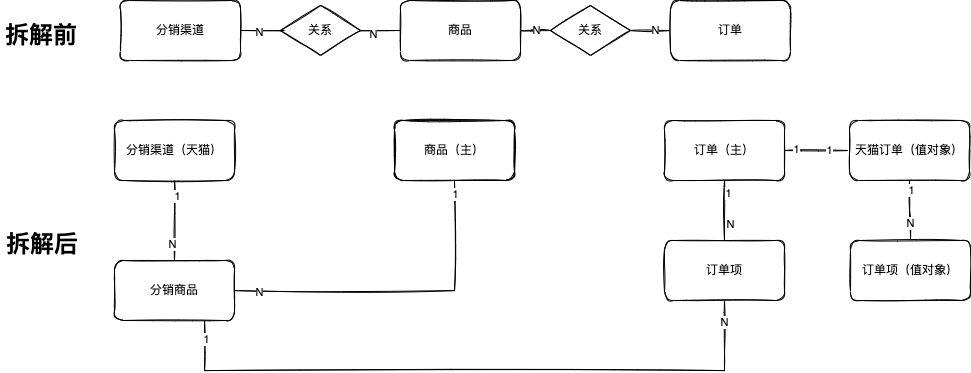

The diagram above was exported from draw.io. Its source (the exported page's mxGraphModel, read from the mxfile embedded in the PNG):
<mxGraphModel dx="784" dy="735" grid="1" gridSize="10" guides="1" tooltips="1" connect="1" arrows="1" fold="1" page="1" pageScale="1" pageWidth="827" pageHeight="1169" math="0" shadow="0">
  <root>
    <mxCell id="0" />
    <mxCell id="1" parent="0" />
    <mxCell id="17" value="&lt;h1&gt;拆解前&lt;br&gt;&lt;/h1&gt;" style="text;html=1;strokeColor=none;fillColor=none;spacing=5;spacingTop=-20;whiteSpace=wrap;overflow=hidden;rounded=0;" parent="1" vertex="1">
      <mxGeometry x="1160" y="195" width="90" height="50" as="geometry" />
    </mxCell>
    <mxCell id="18" value="&lt;h1&gt;拆解后&lt;/h1&gt;" style="text;html=1;strokeColor=none;fillColor=none;spacing=5;spacingTop=-20;whiteSpace=wrap;overflow=hidden;rounded=0;" parent="1" vertex="1">
      <mxGeometry x="1161" y="404" width="80" height="50" as="geometry" />
    </mxCell>
    <mxCell id="85" style="edgeStyle=orthogonalEdgeStyle;rounded=0;orthogonalLoop=1;jettySize=auto;html=1;endArrow=none;endFill=0;sketch=1;" edge="1" parent="1" source="88" target="91">
      <mxGeometry relative="1" as="geometry" />
    </mxCell>
    <mxCell id="86" value="N" style="edgeLabel;html=1;align=center;verticalAlign=middle;resizable=0;points=[];sketch=1;" vertex="1" connectable="0" parent="85">
      <mxGeometry x="-0.7625" y="-1" relative="1" as="geometry">
        <mxPoint as="offset" />
      </mxGeometry>
    </mxCell>
    <mxCell id="87" value="N" style="edgeLabel;html=1;align=center;verticalAlign=middle;resizable=0;points=[];sketch=1;" vertex="1" connectable="0" parent="85">
      <mxGeometry x="0.6625" y="-3" relative="1" as="geometry">
        <mxPoint as="offset" />
      </mxGeometry>
    </mxCell>
    <mxCell id="88" value="分销渠道" style="rounded=1;whiteSpace=wrap;html=1;sketch=1;" vertex="1" parent="1">
      <mxGeometry x="1280" y="180" width="120" height="60" as="geometry" />
    </mxCell>
    <mxCell id="89" style="edgeStyle=orthogonalEdgeStyle;rounded=0;orthogonalLoop=1;jettySize=auto;html=1;entryX=0;entryY=0.5;entryDx=0;entryDy=0;endArrow=none;endFill=0;startArrow=none;sketch=1;" edge="1" parent="1" source="94" target="93">
      <mxGeometry relative="1" as="geometry" />
    </mxCell>
    <mxCell id="90" value="N" style="edgeLabel;html=1;align=center;verticalAlign=middle;resizable=0;points=[];sketch=1;" vertex="1" connectable="0" parent="89">
      <mxGeometry x="0.2162" y="1" relative="1" as="geometry">
        <mxPoint as="offset" />
      </mxGeometry>
    </mxCell>
    <mxCell id="91" value="商品" style="rounded=1;whiteSpace=wrap;html=1;sketch=1;" vertex="1" parent="1">
      <mxGeometry x="1560" y="180" width="120" height="60" as="geometry" />
    </mxCell>
    <mxCell id="92" value="关系" style="rhombus;whiteSpace=wrap;html=1;sketch=1;" vertex="1" parent="1">
      <mxGeometry x="1440" y="185" width="80" height="50" as="geometry" />
    </mxCell>
    <mxCell id="93" value="订单" style="rounded=1;whiteSpace=wrap;html=1;sketch=1;" vertex="1" parent="1">
      <mxGeometry x="1830" y="180" width="120" height="60" as="geometry" />
    </mxCell>
    <mxCell id="94" value="关系" style="rhombus;whiteSpace=wrap;html=1;sketch=1;" vertex="1" parent="1">
      <mxGeometry x="1710" y="185" width="80" height="50" as="geometry" />
    </mxCell>
    <mxCell id="95" value="" style="edgeStyle=orthogonalEdgeStyle;rounded=0;orthogonalLoop=1;jettySize=auto;html=1;entryX=0;entryY=0.5;entryDx=0;entryDy=0;endArrow=none;endFill=0;sketch=1;" edge="1" parent="1" source="91" target="94">
      <mxGeometry relative="1" as="geometry">
        <mxPoint x="1680" y="210.0000000000001" as="sourcePoint" />
        <mxPoint x="1810" y="210.0000000000001" as="targetPoint" />
      </mxGeometry>
    </mxCell>
    <mxCell id="96" value="N" style="edgeLabel;html=1;align=center;verticalAlign=middle;resizable=0;points=[];sketch=1;" vertex="1" connectable="0" parent="95">
      <mxGeometry x="-0.0079" y="-1" relative="1" as="geometry">
        <mxPoint as="offset" />
      </mxGeometry>
    </mxCell>
    <mxCell id="97" style="edgeStyle=orthogonalEdgeStyle;rounded=0;orthogonalLoop=1;jettySize=auto;html=1;entryX=0.5;entryY=0;entryDx=0;entryDy=0;endArrow=none;endFill=0;sketch=1;" edge="1" parent="1" source="100" target="112">
      <mxGeometry relative="1" as="geometry" />
    </mxCell>
    <mxCell id="98" value="1" style="edgeLabel;html=1;align=center;verticalAlign=middle;resizable=0;points=[];sketch=1;" vertex="1" connectable="0" parent="97">
      <mxGeometry x="-0.6013" y="2" relative="1" as="geometry">
        <mxPoint as="offset" />
      </mxGeometry>
    </mxCell>
    <mxCell id="99" value="N" style="edgeLabel;html=1;align=center;verticalAlign=middle;resizable=0;points=[];sketch=1;" vertex="1" connectable="0" parent="97">
      <mxGeometry x="0.5829" y="-3" relative="1" as="geometry">
        <mxPoint as="offset" />
      </mxGeometry>
    </mxCell>
    <mxCell id="100" value="分销渠道（天猫）" style="rounded=1;whiteSpace=wrap;html=1;sketch=1;" vertex="1" parent="1">
      <mxGeometry x="1274" y="300" width="120" height="60" as="geometry" />
    </mxCell>
    <mxCell id="101" value="商品" style="rounded=1;whiteSpace=wrap;html=1;sketch=1;" vertex="1" parent="1">
      <mxGeometry x="1554" y="300" width="120" height="60" as="geometry" />
    </mxCell>
    <mxCell id="102" style="edgeStyle=orthogonalEdgeStyle;rounded=0;orthogonalLoop=1;jettySize=auto;html=1;entryX=0.5;entryY=0;entryDx=0;entryDy=0;endArrow=none;endFill=0;sketch=1;" edge="1" parent="1" source="108" target="117">
      <mxGeometry relative="1" as="geometry" />
    </mxCell>
    <mxCell id="103" value="1" style="edgeLabel;html=1;align=center;verticalAlign=middle;resizable=0;points=[];sketch=1;" vertex="1" connectable="0" parent="102">
      <mxGeometry x="-0.5737" y="3" relative="1" as="geometry">
        <mxPoint as="offset" />
      </mxGeometry>
    </mxCell>
    <mxCell id="104" value="N" style="edgeLabel;html=1;align=center;verticalAlign=middle;resizable=0;points=[];sketch=1;" vertex="1" connectable="0" parent="102">
      <mxGeometry x="0.4439" y="-4" relative="1" as="geometry">
        <mxPoint x="9" as="offset" />
      </mxGeometry>
    </mxCell>
    <mxCell id="105" style="edgeStyle=orthogonalEdgeStyle;rounded=0;orthogonalLoop=1;jettySize=auto;html=1;entryX=0;entryY=0.5;entryDx=0;entryDy=0;endArrow=none;endFill=0;sketch=1;" edge="1" parent="1" source="108" target="122">
      <mxGeometry relative="1" as="geometry" />
    </mxCell>
    <mxCell id="106" value="1" style="edgeLabel;html=1;align=center;verticalAlign=middle;resizable=0;points=[];sketch=1;" vertex="1" connectable="0" parent="105">
      <mxGeometry x="-0.6729" y="2" relative="1" as="geometry">
        <mxPoint as="offset" />
      </mxGeometry>
    </mxCell>
    <mxCell id="107" value="1" style="edgeLabel;html=1;align=center;verticalAlign=middle;resizable=0;points=[];sketch=1;" vertex="1" connectable="0" parent="105">
      <mxGeometry x="0.396" y="-2" relative="1" as="geometry">
        <mxPoint y="-3" as="offset" />
      </mxGeometry>
    </mxCell>
    <mxCell id="108" value="订单（主）" style="rounded=1;whiteSpace=wrap;html=1;sketch=1;" vertex="1" parent="1">
      <mxGeometry x="1824" y="300" width="120" height="60" as="geometry" />
    </mxCell>
    <mxCell id="109" style="edgeStyle=orthogonalEdgeStyle;rounded=0;orthogonalLoop=1;jettySize=auto;html=1;entryX=0.5;entryY=1;entryDx=0;entryDy=0;endArrow=none;endFill=0;sketch=1;" edge="1" parent="1" source="112" target="113">
      <mxGeometry relative="1" as="geometry" />
    </mxCell>
    <mxCell id="110" value="1" style="edgeLabel;html=1;align=center;verticalAlign=middle;resizable=0;points=[];sketch=1;" vertex="1" connectable="0" parent="109">
      <mxGeometry x="0.9225" relative="1" as="geometry">
        <mxPoint as="offset" />
      </mxGeometry>
    </mxCell>
    <mxCell id="111" value="N" style="edgeLabel;html=1;align=center;verticalAlign=middle;resizable=0;points=[];sketch=1;" vertex="1" connectable="0" parent="109">
      <mxGeometry x="-0.8463" y="-1" relative="1" as="geometry">
        <mxPoint as="offset" />
      </mxGeometry>
    </mxCell>
    <mxCell id="112" value="分销商品" style="rounded=1;whiteSpace=wrap;html=1;sketch=1;" vertex="1" parent="1">
      <mxGeometry x="1274" y="440" width="120" height="60" as="geometry" />
    </mxCell>
    <mxCell id="113" value="商品（主）" style="rounded=1;whiteSpace=wrap;html=1;sketch=1;" vertex="1" parent="1">
      <mxGeometry x="1554" y="300" width="120" height="60" as="geometry" />
    </mxCell>
    <mxCell id="114" style="edgeStyle=orthogonalEdgeStyle;rounded=0;orthogonalLoop=1;jettySize=auto;html=1;entryX=0.75;entryY=1;entryDx=0;entryDy=0;endArrow=none;endFill=0;sketch=1;" edge="1" parent="1" source="117" target="112">
      <mxGeometry relative="1" as="geometry">
        <Array as="points">
          <mxPoint x="1884" y="550" />
          <mxPoint x="1364" y="550" />
        </Array>
      </mxGeometry>
    </mxCell>
    <mxCell id="115" value="1" style="edgeLabel;html=1;align=center;verticalAlign=middle;resizable=0;points=[];sketch=1;" vertex="1" connectable="0" parent="114">
      <mxGeometry x="0.9436" y="-1" relative="1" as="geometry">
        <mxPoint as="offset" />
      </mxGeometry>
    </mxCell>
    <mxCell id="116" value="N" style="edgeLabel;html=1;align=center;verticalAlign=middle;resizable=0;points=[];sketch=1;" vertex="1" connectable="0" parent="114">
      <mxGeometry x="-0.9337" y="-1" relative="1" as="geometry">
        <mxPoint as="offset" />
      </mxGeometry>
    </mxCell>
    <mxCell id="117" value="订单项" style="rounded=1;whiteSpace=wrap;html=1;sketch=1;" vertex="1" parent="1">
      <mxGeometry x="1824" y="420" width="120" height="60" as="geometry" />
    </mxCell>
    <mxCell id="119" style="edgeStyle=orthogonalEdgeStyle;rounded=0;orthogonalLoop=1;jettySize=auto;html=1;endArrow=none;endFill=0;sketch=1;" edge="1" parent="1" source="122" target="123">
      <mxGeometry relative="1" as="geometry" />
    </mxCell>
    <mxCell id="120" value="1" style="edgeLabel;html=1;align=center;verticalAlign=middle;resizable=0;points=[];sketch=1;" vertex="1" connectable="0" parent="119">
      <mxGeometry x="-0.6965" y="1" relative="1" as="geometry">
        <mxPoint as="offset" />
      </mxGeometry>
    </mxCell>
    <mxCell id="121" value="N" style="edgeLabel;html=1;align=center;verticalAlign=middle;resizable=0;points=[];sketch=1;" vertex="1" connectable="0" parent="119">
      <mxGeometry x="0.3912" y="-1" relative="1" as="geometry">
        <mxPoint as="offset" />
      </mxGeometry>
    </mxCell>
    <mxCell id="122" value="天猫订单（值对象）" style="rounded=1;whiteSpace=wrap;html=1;sketch=1;" vertex="1" parent="1">
      <mxGeometry x="2009" y="300" width="120" height="60" as="geometry" />
    </mxCell>
    <mxCell id="123" value="订单项（值对象）" style="rounded=1;whiteSpace=wrap;html=1;sketch=1;" vertex="1" parent="1">
      <mxGeometry x="2010" y="420" width="120" height="60" as="geometry" />
    </mxCell>
  </root>
</mxGraphModel>